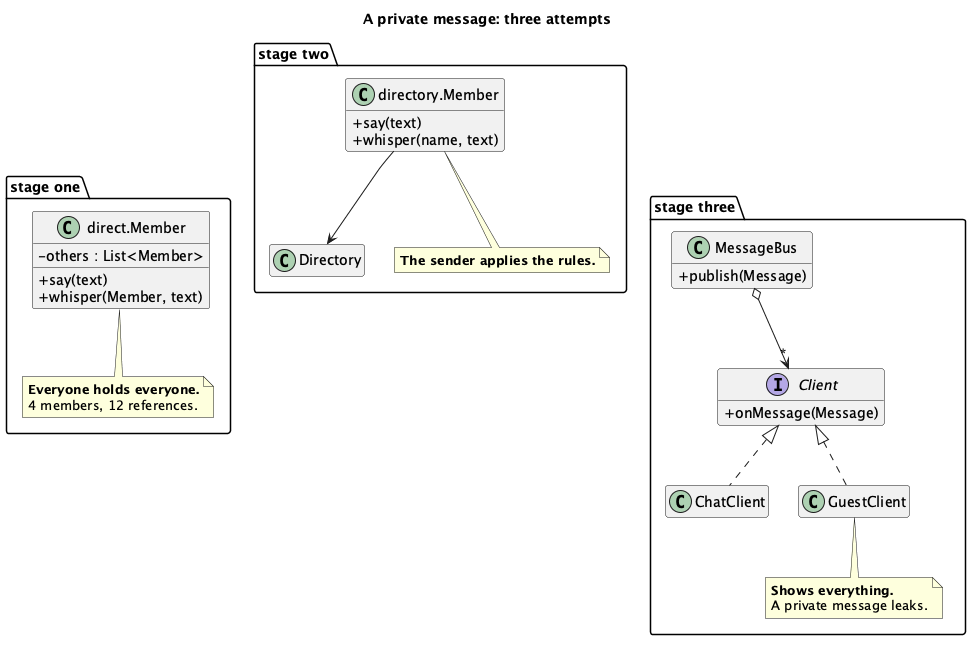

The diagram above was rendered by PlantUML. Its source (embedded in the PNG):
@startuml
skinparam linetype polyline
skinparam nodesep 30
skinparam class {
  BackgroundColor<<spacer>> transparent
  BorderColor<<spacer>> transparent
  FontColor<<spacer>> transparent
}
hide <<spacer>> stereotype
hide <<spacer>> circle
skinparam classAttributeIconSize 0
hide empty members
title A private message: three attempts
package "stage one" {
  class "direct.Member" as M1 {
    - others : List<Member>
    + say(text)
    + whisper(Member, text)
  }
  note bottom of M1
    <b>Everyone holds everyone.</b>
    4 members, 12 references.
  end note
}
package "stage two" {
  class Directory
  class "directory.Member" as M2 {
    + say(text)
    + whisper(name, text)
  }
  note bottom of M2
    <b>The sender applies the rules.</b>
  end note
}
package "stage three" {
  class MessageBus {
    + publish(Message)
  }
  interface Client {
    + onMessage(Message)
  }
  class ChatClient
  class GuestClient
  Client <|.. ChatClient
class " " as Spacer1 <<spacer>>
Client -[hidden]- Spacer1
  Client <|.. GuestClient
  note bottom of GuestClient
    <b>Shows everything.</b>
    A private message leaks.
  end note
}
M1 -[hidden]right- Directory
Directory -[hidden]right- MessageBus
  M2 --> Directory
  MessageBus o--> "*" Client
@enduml